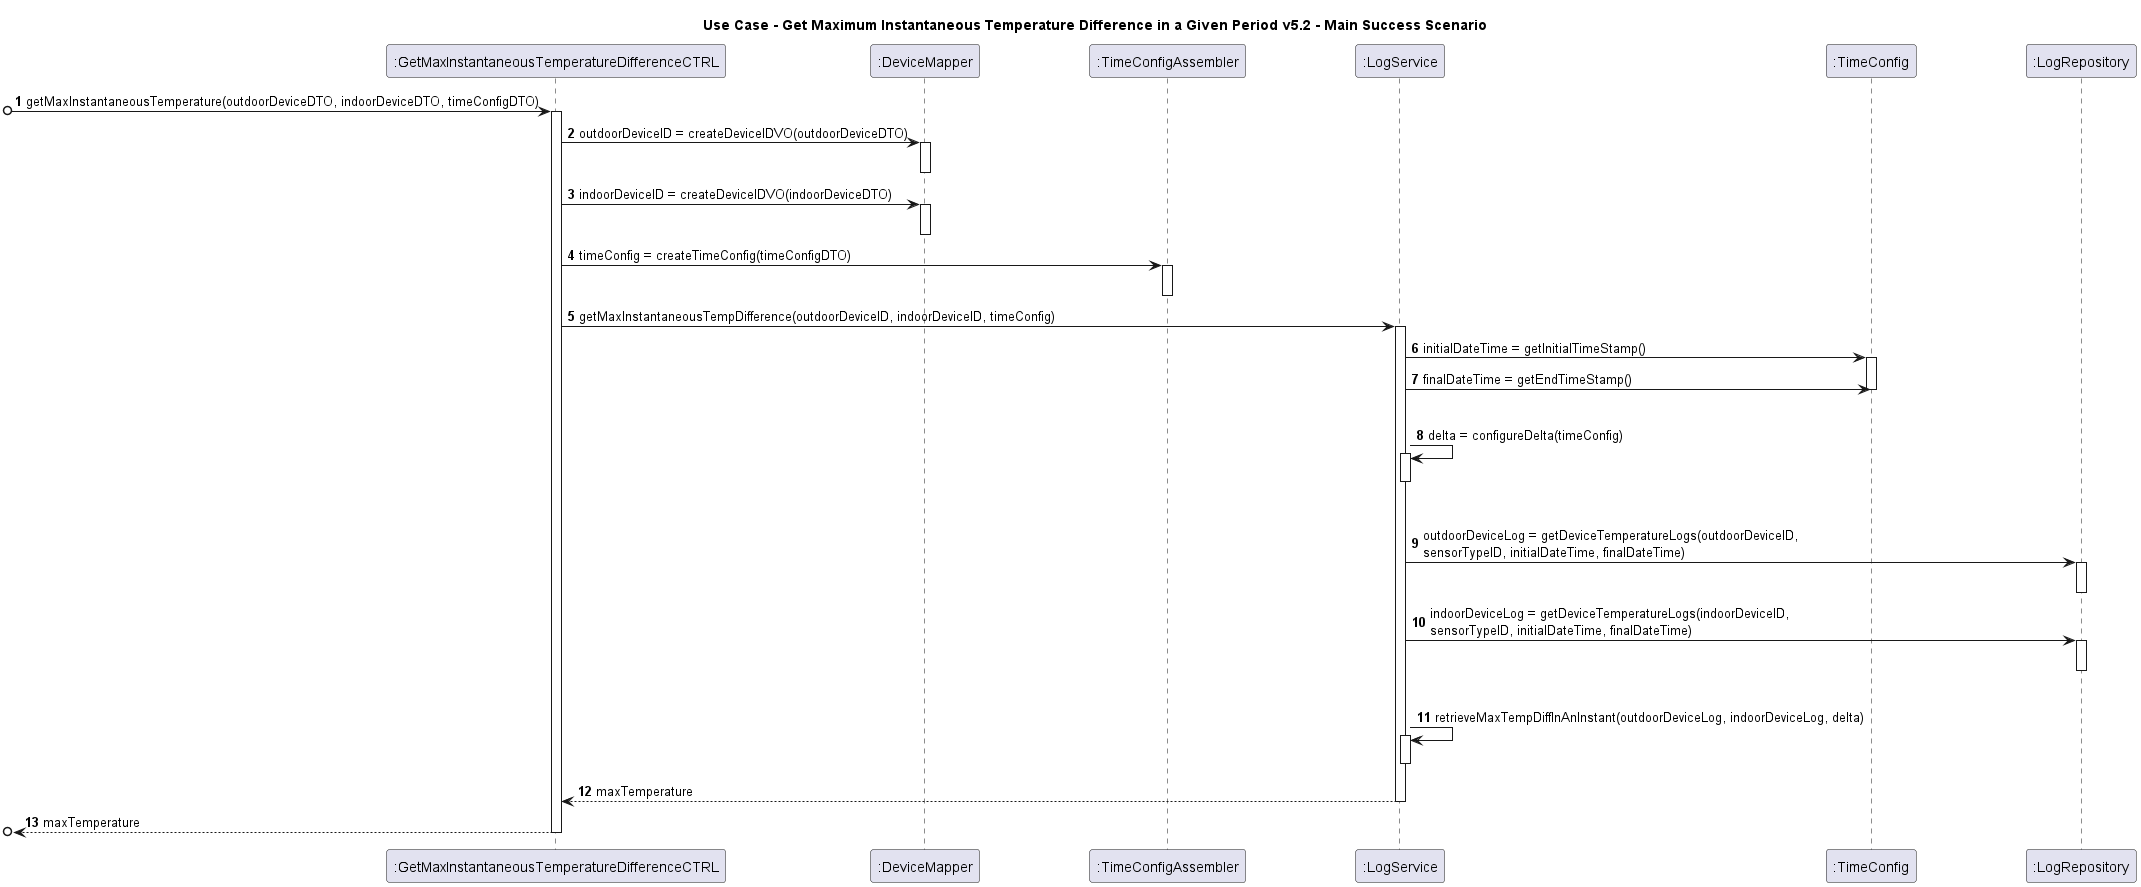

The diagram above was rendered by PlantUML. Its source (embedded in the PNG):
@startuml

skinparam ParticipantPadding 50

autonumber
title Use Case - Get Maximum Instantaneous Temperature Difference in a Given Period v5.2 - Main Success Scenario

participant ":GetMaxInstantaneousTemperatureDifferenceCTRL" as C
participant ":DeviceMapper" as DM
participant ":TimeConfigAssembler" as TCA
participant ":LogService" as LS
participant ":TimeConfig" as TC
participant ":LogRepository" as LR


[o-> C : getMaxInstantaneousTemperature(outdoorDeviceDTO, indoorDeviceDTO, timeConfigDTO)
activate C

C -> DM : outdoorDeviceID = createDeviceIDVO(outdoorDeviceDTO)
activate DM
deactivate DM

C -> DM : indoorDeviceID = createDeviceIDVO(indoorDeviceDTO)
activate DM
deactivate DM

C -> TCA : timeConfig = createTimeConfig(timeConfigDTO)
activate TCA
deactivate TCA

C -> LS : getMaxInstantaneousTempDifference(outdoorDeviceID, indoorDeviceID, timeConfig)
activate LS
LS -> TC : initialDateTime = getInitialTimeStamp()
activate TC
LS -> TC : finalDateTime = getEndTimeStamp()
|||
deactivate TC

LS -> LS : delta = configureDelta(timeConfig)
activate LS
deactivate LS
|||
LS -> LR : outdoorDeviceLog = getDeviceTemperatureLogs(outdoorDeviceID,\nsensorTypeID, initialDateTime, finalDateTime)
activate LR
deactivate LR

LS -> LR : indoorDeviceLog = getDeviceTemperatureLogs(indoorDeviceID,\nsensorTypeID, initialDateTime, finalDateTime)
activate LR
deactivate LR
|||

LS -> LS : retrieveMaxTempDiffInAnInstant(outdoorDeviceLog, indoorDeviceLog, delta)
activate LS
deactivate LS
LS --> C : maxTemperature
deactivate LS

[o<-- C : maxTemperature
deactivate C

@enduml